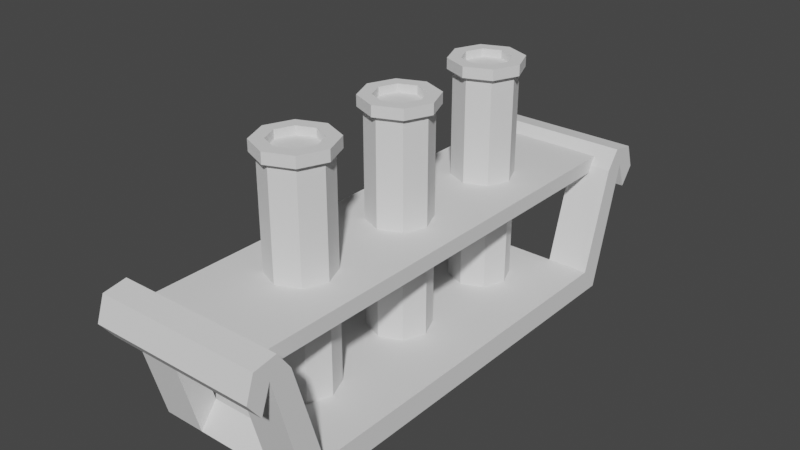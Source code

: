 # Source: Vial_Holder.blend  (saved by Blender 3.5.10; exported with 4.5.12 LTS)
import bpy
from mathutils import Matrix  # noqa: F401  (used for matrix-valued properties, if any)

bpy.ops.wm.read_factory_settings(use_empty=True)
scene = bpy.context.scene
scene.name = 'Scene'

# ---- collections
col_collection = bpy.data.collections.new('Collection'); scene.collection.children.link(col_collection)

# ---- world
world_world = bpy.data.worlds.new('World'); scene.world = world_world
world_world.use_nodes = True; world_world.node_tree.nodes.clear()
_N = world_world.node_tree.nodes; _L = world_world.node_tree.links
n0 = _N.new('ShaderNodeOutputWorld'); n0.name = 'World Output'; n0.location = (300, 300)
n1 = _N.new('ShaderNodeBackground'); n1.name = 'Background'; n1.location = (10, 300)
n1.inputs[0].default_value = (0.05088, 0.05088, 0.05088, 1.0)
_L.new(n1.outputs[0], n0.inputs[0])
n0.is_active_output = True
world_world.color = (0.05088, 0.05088, 0.05088)
world_world.use_sun_shadow = False
world_world.sun_shadow_jitter_overblur = 0.0

# ---- meshes
me_cube_001 = bpy.data.meshes.new('Cube.001')
me_cube_001.from_pydata([(1.337, 3.542, 1.818), (1.337, 3.885, 1.814), (-1.337, 3.35, -0.1854), (-1.337, 3.061, 0.1854), (-1.337, 3.542, 1.818), (-1.337, 3.885, 1.814), (1.337, 3.35, -0.1854), (1.337, 3.061, 0.1854), (-1.337, 0.0, -0.1854), (-1.337, 0.0, 0.1854), (1.337, 0.0, -0.1854), (1.337, 0.0, 0.1854), (1.337, 3.754, 2.114), (1.337, 4.122, 2.053), (-1.337, 3.754, 2.114), (-1.337, 4.122, 2.053), (1.337, 4.038, 1.385), (-1.337, 4.038, 1.385), (1.337, 4.251, 1.668), (-1.337, 4.251, 1.668), (0.6588, 3.35, -0.1854), (-0.6588, 3.35, -0.1854), (-0.6588, 3.061, 0.1854), (0.6588, 3.061, 0.1854), (-0.6588, 3.542, 1.818), (0.6588, 3.542, 1.818), (0.6588, 3.885, 1.814), (-0.6588, 3.885, 1.814), (-0.6588, 0.0, 0.1854), (0.6588, 0.0, 0.1854), (0.6588, 0.0, -0.1854), (-0.6588, 0.0, -0.1854), (-0.6588, 3.754, 2.114), (0.6588, 3.754, 2.114), (0.6588, 4.122, 2.053), (-0.6588, 4.122, 2.053), (0.6588, 4.038, 1.385), (-0.6588, 4.038, 1.385), (0.6588, 4.251, 1.668), (-0.6588, 4.251, 1.668)], [], [(8, 9, 3, 2), (2, 3, 4, 5), (27, 5, 17, 37), (21, 2, 5, 27), (23, 7, 0, 25), (7, 6, 1, 0), (22, 3, 9, 28), (20, 6, 10, 30), (6, 7, 11, 10), (34, 33, 12, 13), (5, 4, 14, 15), (0, 1, 13, 12), (25, 0, 12, 33), (37, 17, 19, 39), (13, 1, 16, 18), (34, 13, 18, 38), (5, 15, 19, 17), (15, 35, 39, 19), (35, 34, 38, 39), (16, 36, 38, 18), (36, 37, 39, 38), (4, 24, 32, 14), (24, 25, 33, 32), (15, 14, 32, 35), (35, 32, 33, 34), (2, 21, 31, 8), (21, 20, 30, 31), (7, 23, 29, 11), (23, 22, 28, 29), (3, 22, 24, 4), (6, 20, 26, 1), (20, 21, 22, 23), (1, 26, 36, 16), (26, 27, 37, 36), (24, 27, 26, 25), (24, 22, 21, 27), (25, 26, 20, 23)])
_uv = me_cube_001.uv_layers.new(name='UVMap')
_uv.uv.foreach_set('vector', [0.375, 0.125, 0.625, 0.125, 0.625, 0.25, 0.375, 0.25, 0.375, 0.25, 0.625, 0.25, 0.625, 0.25, 0.375, 0.25, 0.2083, 0.5, 0.125, 0.5, 0.125, 0.5, 0.2083, 0.5, 0.2083, 0.5, 0.125, 0.5, 0.125, 0.5, 0.2083, 0.5, 0.7083, 0.5, 0.625, 0.5, 0.625, 0.5, 0.7083, 0.5, 0.625, 0.5, 0.375, 0.5, 0.375, 0.5, 0.625, 0.5, 0.7917, 0.5, 0.875, 0.5, 0.875, 0.625, 0.7917, 0.625, 0.2917, 0.5, 0.375, 0.5, 0.375, 0.625, 0.2917, 0.625, 0.375, 0.5, 0.625, 0.5, 0.625, 0.625, 0.375, 0.625, 0.375, 0.4167, 0.625, 0.4167, 0.625, 0.5, 0.375, 0.5, 0.375, 0.25, 0.625, 0.25, 0.625, 0.25, 0.375, 0.25, 0.625, 0.5, 0.375, 0.5, 0.375, 0.5, 0.625, 0.5, 0.7083, 0.5, 0.625, 0.5, 0.625, 0.5, 0.7083, 0.5, 0.2083, 0.5, 0.125, 0.5, 0.125, 0.5, 0.2083, 0.5, 0.375, 0.5, 0.375, 0.5, 0.375, 0.5, 0.375, 0.5, 0.375, 0.4167, 0.375, 0.5, 0.375, 0.5, 0.375, 0.4167, 0.375, 0.25, 0.375, 0.25, 0.375, 0.25, 0.375, 0.25, 0.375, 0.25, 0.375, 0.3333, 0.375, 0.3333, 0.375, 0.25, 0.375, 0.3333, 0.375, 0.4167, 0.375, 0.4167, 0.375, 0.3333, 0.375, 0.5, 0.2917, 0.5, 0.2917, 0.5, 0.375, 0.5, 0.2917, 0.5, 0.2083, 0.5, 0.2083, 0.5, 0.2917, 0.5, 0.875, 0.5, 0.7917, 0.5, 0.7917, 0.5, 0.875, 0.5, 0.7917, 0.5, 0.7083, 0.5, 0.7083, 0.5, 0.7917, 0.5, 0.375, 0.25, 0.625, 0.25, 0.625, 0.3333, 0.375, 0.3333, 0.375, 0.3333, 0.625, 0.3333, 0.625, 0.4167, 0.375, 0.4167, 0.125, 0.5, 0.2083, 0.5, 0.2083, 0.625, 0.125, 0.625, 0.2083, 0.5, 0.2917, 0.5, 0.2917, 0.625, 0.2083, 0.625, 0.625, 0.5, 0.7083, 0.5, 0.7083, 0.625, 0.625, 0.625, 0.7083, 0.5, 0.7917, 0.5, 0.7917, 0.625, 0.7083, 0.625, 0.875, 0.5, 0.7917, 0.5, 0.7917, 0.5, 0.875, 0.5, 0.375, 0.5, 0.2917, 0.5, 0.2917, 0.5, 0.375, 0.5, 0.2917, 0.5, 0.2083, 0.5, 0.7917, 0.5, 0.7083, 0.5, 0.375, 0.5, 0.2917, 0.5, 0.2917, 0.5, 0.375, 0.5, 0.2917, 0.5, 0.2083, 0.5, 0.2083, 0.5, 0.2917, 0.5, 0.7917, 0.5, 0.2083, 0.5, 0.2917, 0.5, 0.7083, 0.5, 0.7917, 0.5, 0.7917, 0.5, 0.2083, 0.5, 0.2083, 0.5, 0.7083, 0.5, 0.2917, 0.5, 0.2917, 0.5, 0.7083, 0.5])
me_cube_001.update()
me_cube_002 = bpy.data.meshes.new('Cube.002')
me_cube_002.from_pydata([(-1.628, -6.06, -0.1955), (-1.628, -6.06, 0.1955), (-1.628, 6.06, -0.1955), (-1.628, 6.06, 0.1955), (1.628, -6.06, -0.1955), (1.628, -6.06, 0.1955), (1.628, 6.06, -0.1955), (1.628, 6.06, 0.1955)], [], [(0, 1, 3, 2), (2, 3, 7, 6), (6, 7, 5, 4), (4, 5, 1, 0), (2, 6, 4, 0), (7, 3, 1, 5)])
_uv = me_cube_002.uv_layers.new(name='UVMap')
_uv.uv.foreach_set('vector', [0.375, 0.0, 0.625, 0.0, 0.625, 0.25, 0.375, 0.25, 0.375, 0.25, 0.625, 0.25, 0.625, 0.5, 0.375, 0.5, 0.375, 0.5, 0.625, 0.5, 0.625, 0.75, 0.375, 0.75, 0.375, 0.75, 0.625, 0.75, 0.625, 1.0, 0.375, 1.0, 0.125, 0.5, 0.375, 0.5, 0.375, 0.75, 0.125, 0.75, 0.625, 0.5, 0.875, 0.5, 0.875, 0.75, 0.625, 0.75])
me_cube_002.update()
me_cylinder = bpy.data.meshes.new('Cylinder')
me_cylinder.from_pydata([(0.0, 1.0, -1.0), (0.0, 1.0, 1.0), (0.7071, 0.7071, -1.0), (0.7071, 0.7071, 1.0), (1.0, 0.0, -1.0), (1.0, 0.0, 1.0), (0.7071, -0.7071, -1.0), (0.7071, -0.7071, 1.0), (0.0, -1.0, -1.0), (0.0, -1.0, 1.0), (-0.7071, -0.7071, -1.0), (-0.7071, -0.7071, 1.0), (-1.0, 0.0, -1.0), (-1.0, 0.0, 1.0), (-0.7071, 0.7071, -1.0), (-0.7071, 0.7071, 1.0), (1.493e-09, 1.177, 1.0), (0.8324, 0.8324, 1.0), (1.177, 0.0, 1.0), (0.8324, -0.8324, 1.0), (1.493e-09, -1.177, 1.0), (-0.8324, -0.8324, 1.0), (-1.177, 0.0, 1.0), (-0.8324, 0.8324, 1.0), (1.493e-09, 0.7583, 1.094), (0.5362, 0.5362, 1.094), (0.7583, 0.0, 1.094), (0.5362, -0.5362, 1.094), (1.493e-09, -0.7583, 1.094), (-0.5362, -0.5362, 1.094), (-0.7583, 0.0, 1.094), (-0.5362, 0.5362, 1.094), (0.8324, 0.8324, 1.094), (1.493e-09, 1.177, 1.094), (1.177, 0.0, 1.094), (0.8324, -0.8324, 1.094), (1.493e-09, -1.177, 1.094), (-0.8324, -0.8324, 1.094), (-1.177, 0.0, 1.094), (-0.8324, 0.8324, 1.094), (0.0, 0.0, 1.024), (0.5362, 0.5362, 1.024), (1.493e-09, 0.7583, 1.024), (0.7583, 0.0, 1.024), (0.5362, -0.5362, 1.024), (1.493e-09, -0.7583, 1.024), (-0.5362, -0.5362, 1.024), (-0.7583, 0.0, 1.024), (-0.5362, 0.5362, 1.024)], [], [(0, 1, 3, 2), (2, 3, 5, 4), (4, 5, 7, 6), (6, 7, 9, 8), (8, 9, 11, 10), (10, 11, 13, 12), (9, 7, 19, 20), (12, 13, 15, 14), (14, 15, 1, 0), (0, 2, 4, 6, 8, 10, 12, 14), (19, 18, 34, 35), (15, 13, 22, 23), (5, 3, 17, 18), (11, 9, 20, 21), (1, 15, 23, 16), (3, 1, 16, 17), (7, 5, 18, 19), (13, 11, 21, 22), (30, 29, 46, 47), (17, 16, 33, 32), (16, 23, 39, 33), (22, 21, 37, 38), (20, 19, 35, 36), (18, 17, 32, 34), (23, 22, 38, 39), (21, 20, 36, 37), (24, 25, 32, 33), (25, 26, 34, 32), (26, 27, 35, 34), (27, 28, 36, 35), (28, 29, 37, 36), (29, 30, 38, 37), (30, 31, 39, 38), (31, 24, 33, 39), (28, 27, 44, 45), (26, 25, 41, 43), (31, 30, 47, 48), (29, 28, 45, 46), (27, 26, 43, 44), (25, 24, 42, 41), (24, 31, 48, 42), (40, 44, 43, 41), (40, 46, 45, 44), (40, 48, 47, 46), (42, 48, 40, 41)])
_uv = me_cylinder.uv_layers.new(name='UVMap')
_uv.uv.foreach_set('vector', [1.0, 0.5, 1.0, 1.0, 0.875, 1.0, 0.875, 0.5, 0.875, 0.5, 0.875, 1.0, 0.75, 1.0, 0.75, 0.5, 0.75, 0.5, 0.75, 1.0, 0.625, 1.0, 0.625, 0.5, 0.625, 0.5, 0.625, 1.0, 0.5, 1.0, 0.5, 0.5, 0.5, 0.5, 0.5, 1.0, 0.375, 1.0, 0.375, 0.5, 0.375, 0.5, 0.375, 1.0, 0.25, 1.0, 0.25, 0.5, 0.5, 1.0, 0.625, 1.0, 0.625, 1.0, 0.5, 1.0, 0.25, 0.5, 0.25, 1.0, 0.125, 1.0, 0.125, 0.5, 0.125, 0.5, 0.125, 1.0, 0.0, 1.0, 0.0, 0.5, 0.75, 0.49, 0.9197, 0.4197, 0.99, 0.25, 0.9197, 0.08029, 0.75, 0.01, 0.5803, 0.08029, 0.51, 0.25, 0.5803, 0.4197, 0.625, 1.0, 0.75, 1.0, 0.75, 1.0, 0.625, 1.0, 0.125, 1.0, 0.25, 1.0, 0.25, 1.0, 0.125, 1.0, 0.75, 1.0, 0.875, 1.0, 0.875, 1.0, 0.75, 1.0, 0.375, 1.0, 0.5, 1.0, 0.5, 1.0, 0.375, 1.0, 0.0, 1.0, 0.125, 1.0, 0.125, 1.0, 0.0, 1.0, 0.875, 1.0, 1.0, 1.0, 1.0, 1.0, 0.875, 1.0, 0.625, 1.0, 0.75, 1.0, 0.75, 1.0, 0.625, 1.0, 0.25, 1.0, 0.375, 1.0, 0.375, 1.0, 0.25, 1.0, 0.09538, 0.25, 0.1407, 0.1407, 0.1407, 0.1407, 0.09538, 0.25, 0.875, 1.0, 1.0, 1.0, 1.0, 1.0, 0.875, 1.0, 0.0, 1.0, 0.125, 1.0, 0.125, 1.0, 0.0, 1.0, 0.25, 1.0, 0.375, 1.0, 0.375, 1.0, 0.25, 1.0, 0.5, 1.0, 0.625, 1.0, 0.625, 1.0, 0.5, 1.0, 0.75, 1.0, 0.875, 1.0, 0.875, 1.0, 0.75, 1.0, 0.125, 1.0, 0.25, 1.0, 0.25, 1.0, 0.125, 1.0, 0.375, 1.0, 0.5, 1.0, 0.5, 1.0, 0.375, 1.0, 0.25, 0.4046, 0.3593, 0.3593, 0.4197, 0.4197, 0.25, 0.49, 0.3593, 0.3593, 0.4046, 0.25, 0.49, 0.25, 0.4197, 0.4197, 0.4046, 0.25, 0.3593, 0.1407, 0.4197, 0.08029, 0.49, 0.25, 0.3593, 0.1407, 0.25, 0.09538, 0.25, 0.01, 0.4197, 0.08029, 0.25, 0.09538, 0.1407, 0.1407, 0.08029, 0.08029, 0.25, 0.01, 0.1407, 0.1407, 0.09538, 0.25, 0.01, 0.25, 0.08029, 0.08029, 0.09538, 0.25, 0.1407, 0.3593, 0.08029, 0.4197, 0.01, 0.25, 0.1407, 0.3593, 0.25, 0.4046, 0.25, 0.49, 0.08029, 0.4197, 0.25, 0.09538, 0.3593, 0.1407, 0.3593, 0.1407, 0.25, 0.09538, 0.4046, 0.25, 0.3593, 0.3593, 0.3593, 0.3593, 0.4046, 0.25, 0.1407, 0.3593, 0.09538, 0.25, 0.09538, 0.25, 0.1407, 0.3593, 0.1407, 0.1407, 0.25, 0.09538, 0.25, 0.09538, 0.1407, 0.1407, 0.3593, 0.1407, 0.4046, 0.25, 0.4046, 0.25, 0.3593, 0.1407, 0.3593, 0.3593, 0.25, 0.4046, 0.25, 0.4046, 0.3593, 0.3593, 0.25, 0.4046, 0.1407, 0.3593, 0.1407, 0.3593, 0.25, 0.4046, 0.3151, 0.1849, 0.3593, 0.1407, 0.4046, 0.25, 0.3593, 0.3593, 0.1849, 0.1849, 0.1407, 0.1407, 0.25, 0.09538, 0.3593, 0.1407, 0.1849, 0.3151, 0.1407, 0.3593, 0.09538, 0.25, 0.1407, 0.1407, 0.25, 0.4046, 0.1407, 0.3593, 0.3151, 0.3151, 0.3593, 0.3593])
me_cylinder.update()

# ---- objects
ob_cube = bpy.data.objects.new('Cube', me_cube_001)
ob_cube_001 = bpy.data.objects.new('Cube.001', me_cube_002)
ob_cylinder = bpy.data.objects.new('Cylinder', me_cylinder)

# ---- transforms, parenting, visibility, modifiers, constraints
ob_cube.location = (0.0, 0.0, 0.0)
ob_cube.scale = (0.1108, 0.1108, 0.1108)
_m = ob_cube.modifiers.new('Mirror', 'MIRROR')
_m.use_axis = (False, True, False)
ob_cube_001.location = (0.0, 0.0, 0.2023)
ob_cube_001.scale = (0.06848, 0.06848, 0.06848)
ob_cylinder.location = (4.477e-17, -0.2218, 0.2016)
ob_cylinder.scale = (0.05524, 0.05524, 0.2018)
_m = ob_cylinder.modifiers.new('Array', 'ARRAY')
_m.count = 3
_m.relative_offset_displace = (0.0, 1.7, 0.0)

# ---- collection membership
col_collection.objects.link(ob_cube)
col_collection.objects.link(ob_cube_001)
col_collection.objects.link(ob_cylinder)

# ---- scene / render settings (as saved in the file)
scene.frame_start = 1; scene.frame_end = 250; scene.frame_set(1)
scene.render.engine = 'BLENDER_EEVEE_NEXT'
scene.cycles.sampling_pattern = 'TABULATED_SOBOL'
scene.view_settings.view_transform = 'Filmic'
bpy.context.view_layer.update()

# ---- added for rendering (the .blend has no active camera and no usable light): camera, sun
cam_auto = bpy.data.cameras.new('AutoCamera')
cam_auto.lens = 50.0
cam_auto.sensor_width = 36.0
cam_auto.clip_end = 1000.0
ob_auto_camera = bpy.data.objects.new('AutoCamera', cam_auto)
scene.collection.objects.link(ob_auto_camera)
ob_auto_camera.location = (1.00181, -1.20218, 1.0024)
ob_auto_camera.rotation_euler = (1.09748, -7.21219e-08, 0.694738)
scene.camera = ob_auto_camera
light_auto_sun = bpy.data.lights.new('AutoSun', 'SUN')
light_auto_sun.energy = 3.0
light_auto_sun.angle = 0.0523599
ob_auto_sun = bpy.data.objects.new('AutoSun', light_auto_sun)
scene.collection.objects.link(ob_auto_sun)
ob_auto_sun.rotation_euler = (0.872665, 0.174533, 0.523599)
bpy.context.view_layer.update()
